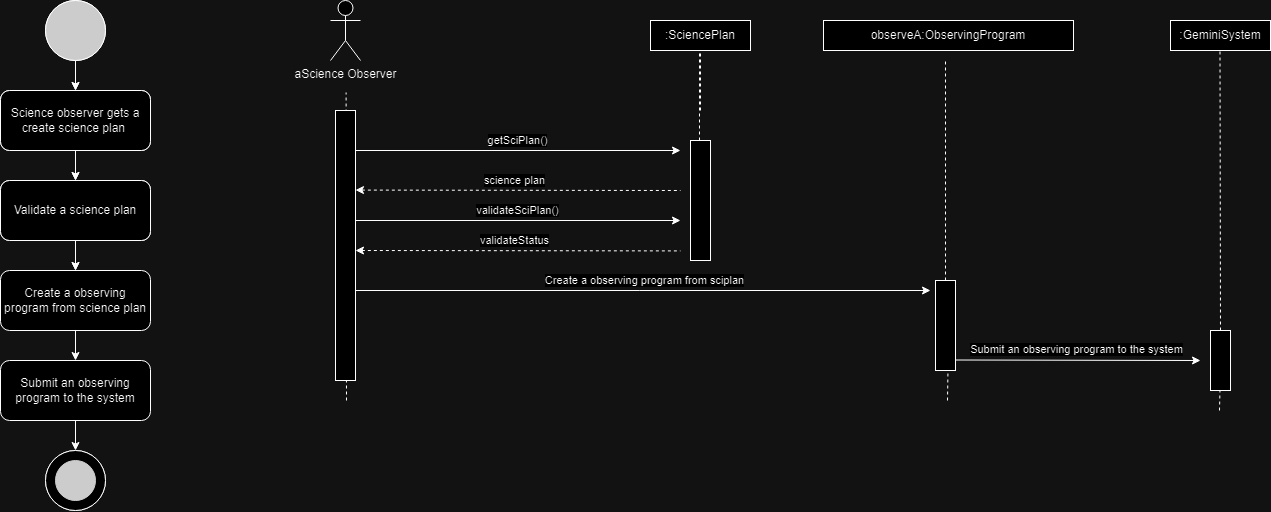

The diagram above was exported from draw.io. Its source (the exported page's mxGraphModel, read from the mxfile embedded in the PNG):
<mxGraphModel dx="1105" dy="586" grid="1" gridSize="10" guides="1" tooltips="1" connect="1" arrows="1" fold="1" page="1" pageScale="1" pageWidth="850" pageHeight="1100" math="0" shadow="0">
  <root>
    <mxCell id="0" />
    <mxCell id="1" parent="0" />
    <mxCell id="VJ6fMuPTBhg04XfCfDDC-1" value="Create a observing program from science plan" style="rounded=1;whiteSpace=wrap;html=1;" parent="1" vertex="1">
      <mxGeometry x="150" y="370" width="150" height="60" as="geometry" />
    </mxCell>
    <mxCell id="VJ6fMuPTBhg04XfCfDDC-2" value="Submit an observing program to the system&lt;span id=&quot;docs-internal-guid-32146588-7fff-464c-8460-13612f1e4837&quot;&gt;&lt;/span&gt;" style="rounded=1;whiteSpace=wrap;html=1;" parent="1" vertex="1">
      <mxGeometry x="150" y="460" width="150" height="60" as="geometry" />
    </mxCell>
    <mxCell id="VJ6fMuPTBhg04XfCfDDC-3" value="" style="endArrow=classic;html=1;rounded=0;exitX=0.5;exitY=1;exitDx=0;exitDy=0;entryX=0.5;entryY=0;entryDx=0;entryDy=0;" parent="1" source="VJ6fMuPTBhg04XfCfDDC-1" target="VJ6fMuPTBhg04XfCfDDC-2" edge="1">
      <mxGeometry width="50" height="50" relative="1" as="geometry">
        <mxPoint x="485" y="540" as="sourcePoint" />
        <mxPoint x="535" y="490" as="targetPoint" />
      </mxGeometry>
    </mxCell>
    <mxCell id="VJ6fMuPTBhg04XfCfDDC-4" value="" style="endArrow=classic;html=1;rounded=0;exitX=0.5;exitY=1;exitDx=0;exitDy=0;" parent="1" source="VJ6fMuPTBhg04XfCfDDC-2" edge="1">
      <mxGeometry width="50" height="50" relative="1" as="geometry">
        <mxPoint x="485" y="540" as="sourcePoint" />
        <mxPoint x="225" y="550" as="targetPoint" />
      </mxGeometry>
    </mxCell>
    <mxCell id="VJ6fMuPTBhg04XfCfDDC-5" value="" style="ellipse;whiteSpace=wrap;html=1;aspect=fixed;fillColor=#333333;" parent="1" vertex="1">
      <mxGeometry x="195" y="100" width="60" height="60" as="geometry" />
    </mxCell>
    <mxCell id="VJ6fMuPTBhg04XfCfDDC-6" value="" style="ellipse;whiteSpace=wrap;html=1;aspect=fixed;movable=1;resizable=1;rotatable=1;deletable=1;editable=1;locked=0;connectable=1;" parent="1" vertex="1">
      <mxGeometry x="195" y="550" width="60" height="60" as="geometry" />
    </mxCell>
    <mxCell id="VJ6fMuPTBhg04XfCfDDC-7" value="" style="ellipse;whiteSpace=wrap;html=1;aspect=fixed;strokeColor=#333333;fillColor=#333333;movable=1;resizable=1;rotatable=1;deletable=1;editable=1;locked=0;connectable=1;" parent="1" vertex="1">
      <mxGeometry x="205" y="560" width="40" height="40" as="geometry" />
    </mxCell>
    <mxCell id="VJ6fMuPTBhg04XfCfDDC-8" value="Employees get data from new cars.&lt;span id=&quot;docs-internal-guid-32146588-7fff-464c-8460-13612f1e4837&quot;&gt;&lt;/span&gt;" style="rounded=1;whiteSpace=wrap;html=1;" parent="1" vertex="1">
      <mxGeometry x="150" y="190" width="150" height="60" as="geometry" />
    </mxCell>
    <mxCell id="VJ6fMuPTBhg04XfCfDDC-9" value="Employees insert new car data into the database.&lt;span id=&quot;docs-internal-guid-32146588-7fff-464c-8460-13612f1e4837&quot;&gt;&lt;/span&gt;" style="rounded=1;whiteSpace=wrap;html=1;" parent="1" vertex="1">
      <mxGeometry x="150" y="280" width="150" height="60" as="geometry" />
    </mxCell>
    <mxCell id="VJ6fMuPTBhg04XfCfDDC-10" value="" style="endArrow=classic;html=1;rounded=0;exitX=0.5;exitY=1;exitDx=0;exitDy=0;entryX=0.5;entryY=0;entryDx=0;entryDy=0;" parent="1" source="VJ6fMuPTBhg04XfCfDDC-5" target="VJ6fMuPTBhg04XfCfDDC-8" edge="1">
      <mxGeometry width="50" height="50" relative="1" as="geometry">
        <mxPoint x="485" y="360" as="sourcePoint" />
        <mxPoint x="535" y="310" as="targetPoint" />
      </mxGeometry>
    </mxCell>
    <mxCell id="VJ6fMuPTBhg04XfCfDDC-11" value="" style="endArrow=classic;html=1;rounded=0;exitX=0.5;exitY=1;exitDx=0;exitDy=0;entryX=0.5;entryY=0;entryDx=0;entryDy=0;" parent="1" source="VJ6fMuPTBhg04XfCfDDC-8" target="VJ6fMuPTBhg04XfCfDDC-9" edge="1">
      <mxGeometry width="50" height="50" relative="1" as="geometry">
        <mxPoint x="485" y="360" as="sourcePoint" />
        <mxPoint x="535" y="310" as="targetPoint" />
      </mxGeometry>
    </mxCell>
    <mxCell id="VJ6fMuPTBhg04XfCfDDC-12" value="" style="endArrow=classic;html=1;rounded=0;exitX=0.5;exitY=1;exitDx=0;exitDy=0;" parent="1" source="VJ6fMuPTBhg04XfCfDDC-9" edge="1">
      <mxGeometry width="50" height="50" relative="1" as="geometry">
        <mxPoint x="485" y="360" as="sourcePoint" />
        <mxPoint x="225" y="370" as="targetPoint" />
      </mxGeometry>
    </mxCell>
    <mxCell id="VJ6fMuPTBhg04XfCfDDC-13" value="" style="ellipse;whiteSpace=wrap;html=1;aspect=fixed;fillColor=#333333;" parent="1" vertex="1">
      <mxGeometry x="195" y="100" width="60" height="60" as="geometry" />
    </mxCell>
    <mxCell id="VJ6fMuPTBhg04XfCfDDC-14" value="" style="ellipse;whiteSpace=wrap;html=1;aspect=fixed;movable=1;resizable=1;rotatable=1;deletable=1;editable=1;locked=0;connectable=1;" parent="1" vertex="1">
      <mxGeometry x="195" y="550" width="60" height="60" as="geometry" />
    </mxCell>
    <mxCell id="VJ6fMuPTBhg04XfCfDDC-15" value="" style="ellipse;whiteSpace=wrap;html=1;aspect=fixed;strokeColor=#333333;fillColor=#333333;movable=1;resizable=1;rotatable=1;deletable=1;editable=1;locked=0;connectable=1;" parent="1" vertex="1">
      <mxGeometry x="205" y="560" width="40" height="40" as="geometry" />
    </mxCell>
    <mxCell id="VJ6fMuPTBhg04XfCfDDC-16" value="Science observer gets a create science plan&amp;nbsp;" style="rounded=1;whiteSpace=wrap;html=1;" parent="1" vertex="1">
      <mxGeometry x="150" y="190" width="150" height="60" as="geometry" />
    </mxCell>
    <mxCell id="VJ6fMuPTBhg04XfCfDDC-17" value="Validate a science plan" style="rounded=1;whiteSpace=wrap;html=1;" parent="1" vertex="1">
      <mxGeometry x="150" y="280" width="150" height="60" as="geometry" />
    </mxCell>
    <mxCell id="VJ6fMuPTBhg04XfCfDDC-18" value="" style="endArrow=classic;html=1;rounded=0;exitX=0.5;exitY=1;exitDx=0;exitDy=0;entryX=0.5;entryY=0;entryDx=0;entryDy=0;" parent="1" source="VJ6fMuPTBhg04XfCfDDC-13" target="VJ6fMuPTBhg04XfCfDDC-16" edge="1">
      <mxGeometry width="50" height="50" relative="1" as="geometry">
        <mxPoint x="485" y="360" as="sourcePoint" />
        <mxPoint x="535" y="310" as="targetPoint" />
      </mxGeometry>
    </mxCell>
    <mxCell id="VJ6fMuPTBhg04XfCfDDC-19" value="" style="endArrow=classic;html=1;rounded=0;exitX=0.5;exitY=1;exitDx=0;exitDy=0;entryX=0.5;entryY=0;entryDx=0;entryDy=0;" parent="1" source="VJ6fMuPTBhg04XfCfDDC-16" target="VJ6fMuPTBhg04XfCfDDC-17" edge="1">
      <mxGeometry width="50" height="50" relative="1" as="geometry">
        <mxPoint x="485" y="360" as="sourcePoint" />
        <mxPoint x="535" y="310" as="targetPoint" />
      </mxGeometry>
    </mxCell>
    <mxCell id="VJ6fMuPTBhg04XfCfDDC-20" value="" style="endArrow=classic;html=1;rounded=0;exitX=0.5;exitY=1;exitDx=0;exitDy=0;" parent="1" source="VJ6fMuPTBhg04XfCfDDC-17" edge="1">
      <mxGeometry width="50" height="50" relative="1" as="geometry">
        <mxPoint x="485" y="360" as="sourcePoint" />
        <mxPoint x="225" y="370" as="targetPoint" />
      </mxGeometry>
    </mxCell>
    <mxCell id="VJ6fMuPTBhg04XfCfDDC-21" value="aScience Observer" style="shape=umlActor;verticalLabelPosition=bottom;verticalAlign=top;html=1;outlineConnect=0;movable=1;resizable=1;rotatable=1;deletable=1;editable=1;locked=0;connectable=1;" parent="1" vertex="1">
      <mxGeometry x="480" y="100" width="30" height="60" as="geometry" />
    </mxCell>
    <mxCell id="VJ6fMuPTBhg04XfCfDDC-23" value="" style="rounded=0;whiteSpace=wrap;html=1;movable=1;resizable=1;rotatable=1;deletable=1;editable=1;locked=0;connectable=1;" parent="1" vertex="1">
      <mxGeometry x="1085" y="380" width="20" height="90" as="geometry" />
    </mxCell>
    <mxCell id="VJ6fMuPTBhg04XfCfDDC-25" value="" style="endArrow=classic;html=1;rounded=0;" parent="1" edge="1">
      <mxGeometry width="50" height="50" relative="1" as="geometry">
        <mxPoint x="505" y="250" as="sourcePoint" />
        <mxPoint x="830" y="250" as="targetPoint" />
      </mxGeometry>
    </mxCell>
    <mxCell id="VJ6fMuPTBhg04XfCfDDC-26" value="getSciPlan()" style="edgeLabel;html=1;align=center;verticalAlign=middle;resizable=0;points=[];" parent="VJ6fMuPTBhg04XfCfDDC-25" connectable="0" vertex="1">
      <mxGeometry x="0.0231" y="-1" relative="1" as="geometry">
        <mxPoint x="-5" y="-12" as="offset" />
      </mxGeometry>
    </mxCell>
    <mxCell id="VJ6fMuPTBhg04XfCfDDC-27" value="science plan" style="endArrow=none;dashed=1;html=1;rounded=0;exitX=1.062;exitY=0.342;exitDx=0;exitDy=0;startArrow=classic;startFill=1;exitPerimeter=0;movable=1;resizable=1;rotatable=1;deletable=1;editable=1;locked=0;connectable=1;" parent="1" edge="1">
      <mxGeometry x="-0.0233" y="10" width="50" height="50" relative="1" as="geometry">
        <mxPoint x="504.9999999999998" y="289.5799999999999" as="sourcePoint" />
        <mxPoint x="830" y="290" as="targetPoint" />
        <mxPoint as="offset" />
      </mxGeometry>
    </mxCell>
    <mxCell id="VJ6fMuPTBhg04XfCfDDC-32" value="" style="endArrow=classic;html=1;rounded=0;" parent="1" edge="1">
      <mxGeometry width="50" height="50" relative="1" as="geometry">
        <mxPoint x="1105" y="459.5" as="sourcePoint" />
        <mxPoint x="1350" y="460" as="targetPoint" />
      </mxGeometry>
    </mxCell>
    <mxCell id="VJ6fMuPTBhg04XfCfDDC-33" value="Submit an observing program to the system" style="edgeLabel;html=1;align=center;verticalAlign=middle;resizable=0;points=[];" parent="VJ6fMuPTBhg04XfCfDDC-32" connectable="0" vertex="1">
      <mxGeometry x="0.0231" y="-1" relative="1" as="geometry">
        <mxPoint x="-5" y="-12" as="offset" />
      </mxGeometry>
    </mxCell>
    <mxCell id="h4rtZQbzj9boWNqXOjGp-1" value=":SciencePlan" style="rounded=0;whiteSpace=wrap;html=1;" parent="1" vertex="1">
      <mxGeometry x="980" y="120" width="100" height="30" as="geometry" />
    </mxCell>
    <mxCell id="V9OvGqMz51dL8ZC3rYbg-1" value=":SciencePlan" style="rounded=0;whiteSpace=wrap;html=1;" vertex="1" parent="1">
      <mxGeometry x="800" y="120" width="100" height="30" as="geometry" />
    </mxCell>
    <mxCell id="7MKcwMgrG9Ln-qcBe3nW-1" value="observeA:ObservingProgram" style="rounded=0;whiteSpace=wrap;html=1;" vertex="1" parent="1">
      <mxGeometry x="973" y="120" width="250" height="30" as="geometry" />
    </mxCell>
    <mxCell id="1-B4V7QaTwFR9OYp-GHB-2" value="" style="endArrow=none;dashed=1;html=1;rounded=0;entryX=0.5;entryY=1;entryDx=0;entryDy=0;exitX=0.5;exitY=0;exitDx=0;exitDy=0;" edge="1" parent="1">
      <mxGeometry width="50" height="50" relative="1" as="geometry">
        <mxPoint x="850" y="210" as="sourcePoint" />
        <mxPoint x="850" y="150" as="targetPoint" />
      </mxGeometry>
    </mxCell>
    <mxCell id="ZEEs8Nn6ailjLG9uxke4-1" value="" style="endArrow=classic;html=1;rounded=0;" edge="1" parent="1">
      <mxGeometry width="50" height="50" relative="1" as="geometry">
        <mxPoint x="505" y="320" as="sourcePoint" />
        <mxPoint x="830" y="320" as="targetPoint" />
      </mxGeometry>
    </mxCell>
    <mxCell id="ZEEs8Nn6ailjLG9uxke4-2" value="validateSciPlan()" style="edgeLabel;html=1;align=center;verticalAlign=middle;resizable=0;points=[];" connectable="0" vertex="1" parent="ZEEs8Nn6ailjLG9uxke4-1">
      <mxGeometry x="0.0231" y="-1" relative="1" as="geometry">
        <mxPoint x="-5" y="-12" as="offset" />
      </mxGeometry>
    </mxCell>
    <mxCell id="ZEEs8Nn6ailjLG9uxke4-3" value="validateStatus" style="endArrow=none;dashed=1;html=1;rounded=0;exitX=1.062;exitY=0.342;exitDx=0;exitDy=0;startArrow=classic;startFill=1;exitPerimeter=0;movable=1;resizable=1;rotatable=1;deletable=1;editable=1;locked=0;connectable=1;" edge="1" parent="1">
      <mxGeometry x="-0.0233" y="10" width="50" height="50" relative="1" as="geometry">
        <mxPoint x="504.9999999999998" y="349.99999999999994" as="sourcePoint" />
        <mxPoint x="830" y="350.42" as="targetPoint" />
        <mxPoint as="offset" />
      </mxGeometry>
    </mxCell>
    <mxCell id="hUYCT_bRhjTiMtJPXNZ--1" value="" style="endArrow=classic;html=1;rounded=0;" edge="1" parent="1">
      <mxGeometry width="50" height="50" relative="1" as="geometry">
        <mxPoint x="505" y="390" as="sourcePoint" />
        <mxPoint x="1080" y="390" as="targetPoint" />
      </mxGeometry>
    </mxCell>
    <mxCell id="hUYCT_bRhjTiMtJPXNZ--2" value="Create a observing program from sciplan" style="edgeLabel;html=1;align=center;verticalAlign=middle;resizable=0;points=[];" connectable="0" vertex="1" parent="hUYCT_bRhjTiMtJPXNZ--1">
      <mxGeometry x="0.0231" y="-1" relative="1" as="geometry">
        <mxPoint x="-5" y="-12" as="offset" />
      </mxGeometry>
    </mxCell>
    <mxCell id="g8onfm61jmuodPpDMRFD-1" value=":GeminiSystem" style="rounded=0;whiteSpace=wrap;html=1;" vertex="1" parent="1">
      <mxGeometry x="1320" y="120" width="100" height="30" as="geometry" />
    </mxCell>
    <mxCell id="hPwYW6Rcomjyn3vpBASn-1" value="" style="endArrow=none;dashed=1;html=1;rounded=0;exitX=0.5;exitY=0;exitDx=0;exitDy=0;" edge="1" parent="1" source="VJ6fMuPTBhg04XfCfDDC-23">
      <mxGeometry width="50" height="50" relative="1" as="geometry">
        <mxPoint x="1109.5" y="210" as="sourcePoint" />
        <mxPoint x="1095" y="160" as="targetPoint" />
      </mxGeometry>
    </mxCell>
    <mxCell id="hPwYW6Rcomjyn3vpBASn-3" value="" style="rounded=0;whiteSpace=wrap;html=1;movable=1;resizable=1;rotatable=1;deletable=1;editable=1;locked=0;connectable=1;" vertex="1" parent="1">
      <mxGeometry x="840" y="240" width="20" height="120" as="geometry" />
    </mxCell>
    <mxCell id="hPwYW6Rcomjyn3vpBASn-4" value="" style="rounded=0;whiteSpace=wrap;html=1;movable=1;resizable=1;rotatable=1;deletable=1;editable=1;locked=0;connectable=1;" vertex="1" parent="1">
      <mxGeometry x="1360" y="430" width="20" height="60" as="geometry" />
    </mxCell>
    <mxCell id="hPwYW6Rcomjyn3vpBASn-5" value="" style="endArrow=none;dashed=1;html=1;rounded=0;entryX=0.5;entryY=1;entryDx=0;entryDy=0;exitX=0.5;exitY=0;exitDx=0;exitDy=0;" edge="1" parent="1" source="hPwYW6Rcomjyn3vpBASn-4">
      <mxGeometry width="50" height="50" relative="1" as="geometry">
        <mxPoint x="1369.5" y="210" as="sourcePoint" />
        <mxPoint x="1369.5" y="150" as="targetPoint" />
      </mxGeometry>
    </mxCell>
    <mxCell id="EREuyeKGT5hSajSlt2-H-1" value="" style="endArrow=none;dashed=1;html=1;rounded=0;" edge="1" parent="1">
      <mxGeometry width="50" height="50" relative="1" as="geometry">
        <mxPoint x="849" y="240" as="sourcePoint" />
        <mxPoint x="849" y="150" as="targetPoint" />
      </mxGeometry>
    </mxCell>
    <mxCell id="ucSOG3VfDBSI7wQn9Xwk-3" value="" style="endArrow=none;dashed=1;html=1;rounded=0;" edge="1" parent="1">
      <mxGeometry width="50" height="50" relative="1" as="geometry">
        <mxPoint x="1097" y="500" as="sourcePoint" />
        <mxPoint x="1097.47" y="470" as="targetPoint" />
      </mxGeometry>
    </mxCell>
    <mxCell id="ucSOG3VfDBSI7wQn9Xwk-4" value="" style="endArrow=none;dashed=1;html=1;rounded=0;" edge="1" parent="1">
      <mxGeometry width="50" height="50" relative="1" as="geometry">
        <mxPoint x="1369" y="510" as="sourcePoint" />
        <mxPoint x="1369.47" y="490" as="targetPoint" />
      </mxGeometry>
    </mxCell>
    <mxCell id="Ai6I5sX2IhYg7Wf61ck--1" value="" style="endArrow=none;dashed=1;html=1;rounded=0;" edge="1" parent="1">
      <mxGeometry width="50" height="50" relative="1" as="geometry">
        <mxPoint x="496" y="500" as="sourcePoint" />
        <mxPoint x="495.6" y="192" as="targetPoint" />
      </mxGeometry>
    </mxCell>
    <mxCell id="VJ6fMuPTBhg04XfCfDDC-22" value="" style="rounded=0;whiteSpace=wrap;html=1;movable=1;resizable=1;rotatable=1;deletable=1;editable=1;locked=0;connectable=1;" parent="1" vertex="1">
      <mxGeometry x="485" y="210" width="20" height="270" as="geometry" />
    </mxCell>
  </root>
</mxGraphModel>